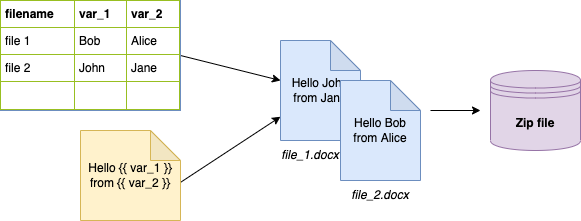

The diagram above was exported from draw.io. Its source (the exported page's mxGraphModel, read from the mxfile embedded in the PNG):
<mxGraphModel dx="607" dy="391" grid="1" gridSize="10" guides="1" tooltips="1" connect="1" arrows="1" fold="1" page="1" pageScale="1" pageWidth="827" pageHeight="1169" math="0" shadow="0">
  <root>
    <mxCell id="0" />
    <mxCell id="1" parent="0" />
    <mxCell id="8" style="edgeStyle=none;html=1;exitX=1;exitY=0.5;exitDx=0;exitDy=0;" parent="1" source="5" target="10" edge="1">
      <mxGeometry relative="1" as="geometry">
        <mxPoint x="580" y="220" as="targetPoint" />
      </mxGeometry>
    </mxCell>
    <mxCell id="5" value="&lt;table border=&quot;1&quot; width=&quot;100%&quot; cellpadding=&quot;4&quot; style=&quot;width: 100% ; height: 100% ; border-collapse: collapse&quot;&gt;&lt;tbody&gt;&lt;tr style=&quot;border: 1px solid rgb(152 , 191 , 33)&quot;&gt;&lt;th align=&quot;left&quot;&gt;filename&lt;/th&gt;&lt;th align=&quot;left&quot;&gt;var_1&lt;/th&gt;&lt;th align=&quot;left&quot;&gt;var_2&lt;/th&gt;&lt;/tr&gt;&lt;tr style=&quot;border: 1px solid #98bf21&quot;&gt;&lt;td&gt;file 1&lt;/td&gt;&lt;td&gt;Bob&lt;/td&gt;&lt;td&gt;Alice&lt;/td&gt;&lt;/tr&gt;&lt;tr style=&quot;border: 1px solid rgb(152 , 191 , 33)&quot;&gt;&lt;td&gt;&lt;span&gt;file 2&lt;/span&gt;&lt;/td&gt;&lt;td&gt;John&lt;/td&gt;&lt;td&gt;Jane&lt;/td&gt;&lt;/tr&gt;&lt;tr style=&quot;border: 1px solid #98bf21&quot;&gt;&lt;td&gt;&lt;br&gt;&lt;/td&gt;&lt;td&gt;&lt;/td&gt;&lt;td&gt;&lt;/td&gt;&lt;/tr&gt;&lt;/tbody&gt;&lt;/table&gt;" style="text;html=1;overflow=fill;rounded=0;fillColor=#dae8fc;strokeColor=#6c8ebf;labelBackgroundColor=#FFFFFF;" parent="1" vertex="1">
      <mxGeometry x="80" y="80" width="180" height="110" as="geometry" />
    </mxCell>
    <mxCell id="9" style="edgeStyle=none;html=1;exitX=0;exitY=0;exitDx=80;exitDy=65;exitPerimeter=0;" parent="1" source="11" target="10" edge="1">
      <mxGeometry relative="1" as="geometry">
        <mxPoint x="590" y="240" as="targetPoint" />
        <mxPoint x="360" y="345" as="sourcePoint" />
      </mxGeometry>
    </mxCell>
    <mxCell id="10" value="&lt;span&gt;Hello John from Jane&lt;/span&gt;" style="shape=note;whiteSpace=wrap;html=1;backgroundOutline=1;darkOpacity=0.05;fillColor=#dae8fc;strokeColor=#6c8ebf;" parent="1" vertex="1">
      <mxGeometry x="360" y="120" width="80" height="100" as="geometry" />
    </mxCell>
    <mxCell id="11" value="Hello {{ var_1 }} from {{ var_2 }}" style="shape=note;whiteSpace=wrap;html=1;backgroundOutline=1;darkOpacity=0.05;fillColor=#fff2cc;strokeColor=#d6b656;" parent="1" vertex="1">
      <mxGeometry x="160" y="210" width="100" height="90" as="geometry" />
    </mxCell>
    <mxCell id="12" value="Hello Bob from Alice" style="shape=note;whiteSpace=wrap;html=1;backgroundOutline=1;darkOpacity=0.05;fillColor=#dae8fc;strokeColor=#6c8ebf;" parent="1" vertex="1">
      <mxGeometry x="420" y="160" width="80" height="100" as="geometry" />
    </mxCell>
    <mxCell id="13" style="edgeStyle=none;html=1;" edge="1" parent="1">
      <mxGeometry relative="1" as="geometry">
        <mxPoint x="560" y="190" as="targetPoint" />
        <mxPoint x="510" y="190" as="sourcePoint" />
      </mxGeometry>
    </mxCell>
    <mxCell id="16" value="Zip file" style="shape=datastore;whiteSpace=wrap;html=1;labelBackgroundColor=none;fillColor=#e1d5e7;strokeColor=#9673a6;fontStyle=1" vertex="1" parent="1">
      <mxGeometry x="570" y="150" width="90" height="80" as="geometry" />
    </mxCell>
    <mxCell id="19" value="file_1.docx" style="text;html=1;strokeColor=none;fillColor=none;align=center;verticalAlign=middle;whiteSpace=wrap;rounded=0;labelBackgroundColor=none;fontColor=#000000;fontStyle=2" vertex="1" parent="1">
      <mxGeometry x="360" y="220" width="60" height="30" as="geometry" />
    </mxCell>
    <mxCell id="20" value="file_2.docx" style="text;html=1;strokeColor=none;fillColor=none;align=center;verticalAlign=middle;whiteSpace=wrap;rounded=0;labelBackgroundColor=none;fontColor=#000000;fontStyle=2" vertex="1" parent="1">
      <mxGeometry x="430" y="260" width="60" height="30" as="geometry" />
    </mxCell>
  </root>
</mxGraphModel>